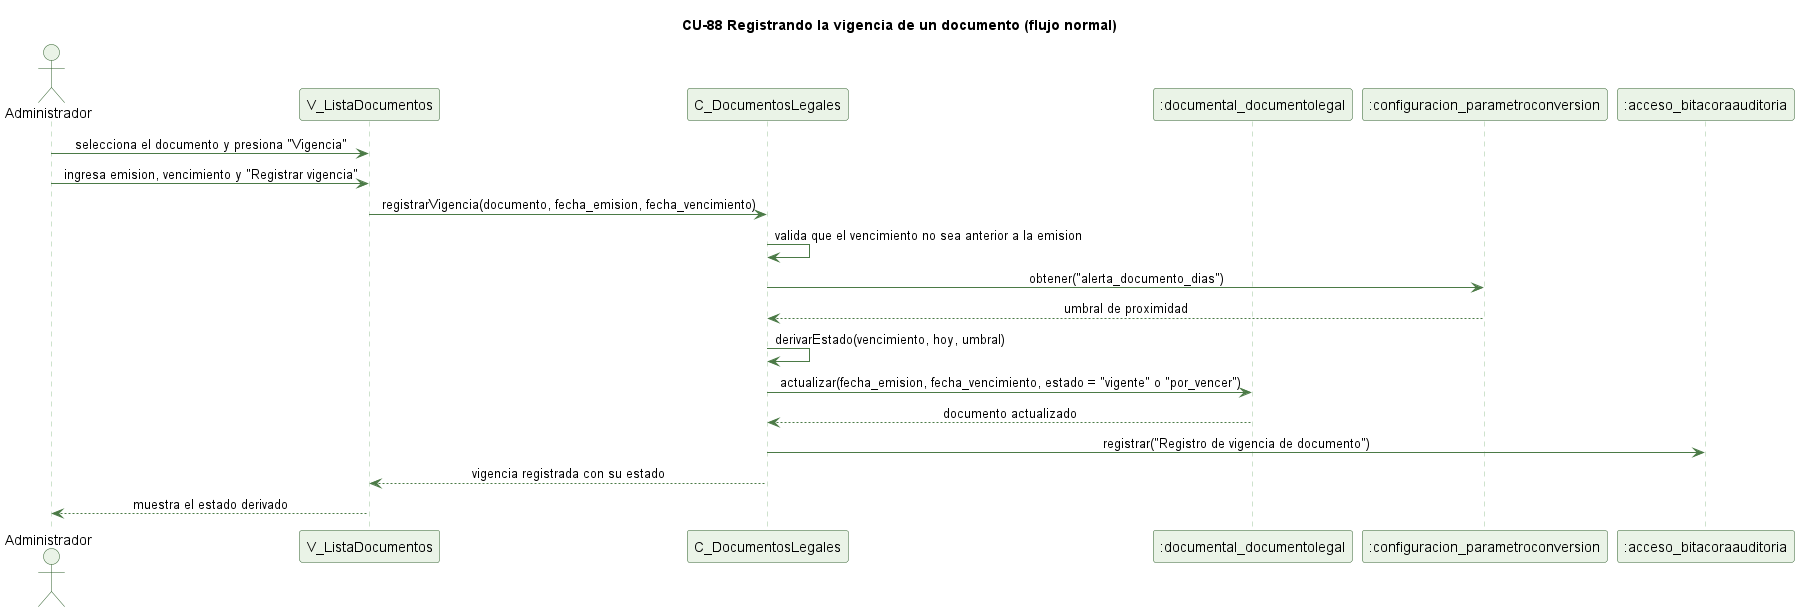

The diagram above was rendered by PlantUML. Its source (embedded in the PNG):
@startuml cu88-registrar-vigencia-normal
' CU-88 Registrando la vigencia de un documento - flujo normal
skinparam backgroundColor #FFFFFF
skinparam shadowing false
skinparam defaultFontName Helvetica
skinparam sequenceMessageAlign center
skinparam ParticipantBackgroundColor #EAF3E7
skinparam ParticipantBorderColor #2E5E2A
skinparam ActorBackgroundColor #EAF3E7
skinparam ActorBorderColor #2E5E2A
skinparam sequenceLifeLineBorderColor #9CC49A
skinparam ArrowColor #4B7A46

title CU-88 Registrando la vigencia de un documento (flujo normal)

actor Administrador
participant "V_ListaDocumentos" as V
participant "C_DocumentosLegales" as C
participant ":documental_documentolegal" as DL
participant ":configuracion_parametroconversion" as PC
participant ":acceso_bitacoraauditoria" as BA

Administrador -> V : selecciona el documento y presiona "Vigencia"
Administrador -> V : ingresa emision, vencimiento y "Registrar vigencia"
V -> C : registrarVigencia(documento, fecha_emision, fecha_vencimiento)
C -> C : valida que el vencimiento no sea anterior a la emision
C -> PC : obtener("alerta_documento_dias")
PC --> C : umbral de proximidad
C -> C : derivarEstado(vencimiento, hoy, umbral)
C -> DL : actualizar(fecha_emision, fecha_vencimiento, estado = "vigente" o "por_vencer")
DL --> C : documento actualizado
C -> BA : registrar("Registro de vigencia de documento")
C --> V : vigencia registrada con su estado
V --> Administrador : muestra el estado derivado

@enduml